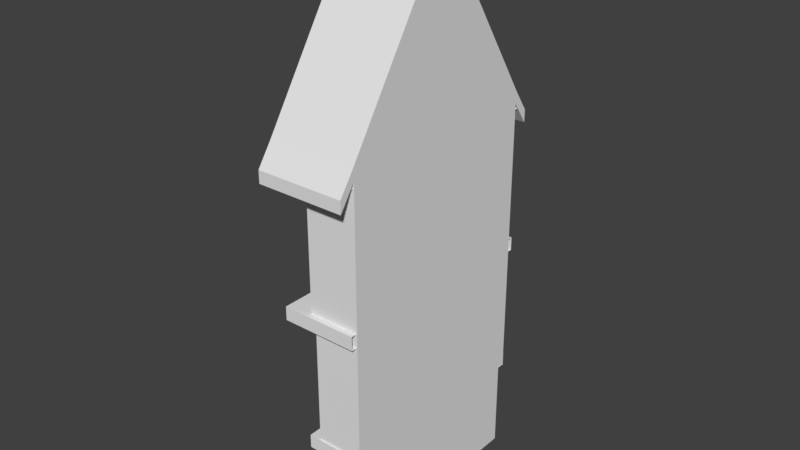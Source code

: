 # Source: House_test.blend  (saved by Blender 2.78.0; exported with 4.5.12 LTS)
import bpy
from mathutils import Matrix  # noqa: F401  (used for matrix-valued properties, if any)

bpy.ops.wm.read_factory_settings(use_empty=True)
scene = bpy.context.scene
scene.name = 'Scene'

# ---- collections
col_collection_1 = bpy.data.collections.new('Collection 1'); scene.collection.children.link(col_collection_1)

# ---- world
world_world = bpy.data.worlds.new('World'); scene.world = world_world
world_world.color = (0.05088, 0.05088, 0.05088)
world_world.use_sun_shadow = False
world_world.sun_shadow_jitter_overblur = 0.0
world_world.cycles.sampling_method = 'MANUAL'

# ---- meshes
me_cube_003 = bpy.data.meshes.new('Cube.003')
me_cube_003.from_pydata([(-1.0, -1.0, -1.303), (-0.4774, 1.053, -1.303), (-1.0, 1.053, -1.303), (-0.4774, -1.0, -1.303), (-1.0, 0.7686, -1.009), (-1.0, -0.7261, -1.009), (-1.0, -1.0, 1.336), (-1.0, 1.053, 1.336), (-0.4774, 1.053, 1.336), (-0.4774, -1.0, 1.336), (-1.0, 0.7686, 1.047), (-1.0, -0.7261, 1.047), (-0.4753, 0.7686, 1.047), (-0.4753, 0.7686, -1.009), (-0.4753, -0.7261, 1.047), (-0.4753, -0.7261, -1.009)], [], [(11, 6, 7, 10), (8, 7, 6, 9), (2, 1, 3, 0), (0, 5, 4, 2), (0, 6, 11, 5), (4, 5, 15, 13), (3, 9, 6, 0), (2, 7, 8, 1), (4, 10, 7, 2), (10, 4, 13, 12), (5, 11, 14, 15), (11, 10, 12, 14)])
me_cube_003.use_remesh_preserve_volume = False
me_cube_003.use_remesh_preserve_attributes = False
me_cube_003.use_mirror_vertex_groups = False
me_cube_003.update()
me_cube_001 = bpy.data.meshes.new('Cube.001')
me_cube_001.from_pydata([(-1.284, -0.8629, -1.536), (-1.284, -0.8629, 1.0), (-1.284, 0.9407, -1.536), (-1.284, 0.9407, 1.0), (9.477, -0.8629, -1.536), (9.477, -0.8629, 1.0), (9.477, 0.9407, -1.536), (9.477, 0.9407, 1.0)], [], [(0, 1, 3, 2), (2, 3, 7, 6), (4, 5, 1, 0), (2, 6, 4, 0), (7, 3, 1, 5)])
me_cube_001.use_remesh_preserve_volume = False
me_cube_001.use_remesh_preserve_attributes = False
me_cube_001.use_mirror_vertex_groups = False
me_cube_001.update()
me_cube = bpy.data.meshes.new('Cube')
me_cube.from_pydata([(-0.7573, -1.0, -1.0), (-1.0, -1.0, -1.0), (-1.0, 1.0, -1.0), (-0.7573, 1.0, 0.792), (-1.0, -1.0, 0.792), (-0.7573, 1.074, 0.792), (-0.7573, -1.074, 0.792), (-1.036, -1.074, 0.792), (-1.065, 1.074, 3.332), (-1.065, 1.074, 6.561), (-1.065, 1.074, 6.317), (-1.065, -1.074, 6.317), (-1.047, -0.75, 4.256), (-1.047, 0.75, 5.63), (-1.065, 1.788e-07, 9.65), (-0.7573, -1.074, 6.317), (-0.7573, 1.074, 6.317), (-1.036, -1.074, 3.332), (-1.047, 0.75, 4.256), (-0.7573, -5.066e-07, 9.65), (-1.036, 2.384e-07, 0.792), (-1.036, 1.937e-07, 3.332), (-1.065, 1.937e-07, 3.569), (-1.065, 1.937e-07, 6.317), (-1.047, 0.25, 4.256), (-1.0, 2.98e-07, -1.0), (-1.0, 2.384e-07, 0.792), (-1.065, 1.788e-07, 3.332), (-0.7573, -1.074, 6.561), (-1.065, -1.074, 6.561), (-0.7573, -5.96e-08, -1.0), (-0.7573, -4.948e-07, 9.895), (-1.0, 1.0, 0.792), (-0.7573, -3.576e-07, 0.792), (-1.047, -0.25, 4.256), (-0.7573, 1.0, -1.0), (-1.065, -1.074, 3.332), (-1.047, 0.25, 5.63), (-1.047, -0.25, 5.63), (-1.065, 0.25, 5.63), (-0.7573, -5.364e-07, 6.317), (-1.065, -0.25, 5.63), (-1.065, 0.75, 5.63), (-1.065, -0.75, 5.63), (-0.7573, -1.074, 3.332), (-1.065, -0.75, 4.256), (-1.065, 0.75, 4.256), (-1.065, -0.25, 4.256), (-0.7573, 1.074, 3.332), (-1.065, 0.25, 4.256), (-1.065, -1.074, 3.569), (-1.065, 1.074, 3.569), (-1.036, 0.25, 2.928), (-0.7573, -5.364e-07, 3.332), (-1.036, 1.074, 3.332), (-1.036, -0.25, 2.928), (-0.7573, 1.074, 6.561), (-1.065, 1.907e-07, 9.895), (-1.036, 0.75, 2.928), (-1.036, -0.75, 2.928), (-0.7573, -1.0, 0.792), (-1.036, -0.75, 1.734), (-1.036, 0.75, 1.734), (-1.036, -0.25, 1.734), (-1.036, 0.25, 1.734), (-1.036, 1.074, 0.792), (-1.047, -0.75, 5.63), (-1.018, 0.25, 1.734), (-1.018, 0.25, 2.928), (-1.018, -0.25, 1.734), (-1.018, -0.25, 2.928), (-1.018, 0.75, 1.734), (-1.018, 0.75, 2.928), (-1.018, -0.75, 1.734), (-1.018, -0.75, 2.928), (-0.7573, 1.229, 5.866), (-1.065, 1.229, 5.866), (-0.7573, 1.229, 6.11), (-0.7573, -1.229, 6.11), (-1.065, -1.229, 6.11), (-0.7573, -1.229, 5.866), (-1.065, -1.229, 5.866), (-1.065, 1.229, 6.11), (-1.287, 1.074, 6.317), (-1.287, 2.131e-07, 9.65), (-1.287, 1.074, 6.561), (-1.287, 2.25e-07, 9.895), (-1.287, -1.074, 6.317), (-1.287, -1.074, 6.561), (-1.287, -1.229, 6.11), (-1.287, -1.229, 5.866), (-1.287, 1.229, 5.866), (-1.287, 1.229, 6.11)], [], [(29, 28, 31, 57), (3, 35, 2, 32), (3, 32, 65, 5), (0, 60, 4, 1), (30, 33, 60, 0), (4, 60, 6, 7), (17, 44, 50), (48, 54, 51), (17, 50, 36), (51, 54, 8), (28, 29, 79, 78), (24, 37, 13, 18), (19, 16, 56, 31), (34, 12, 66, 38), (19, 15, 40), (26, 20, 65, 32), (3, 33, 30, 35), (52, 21, 54, 58), (39, 23, 10, 42), (21, 27, 8, 54), (27, 22, 51, 8), (33, 3, 48, 53), (51, 46, 42, 10), (41, 47, 34, 38), (10, 23, 14), (52, 55, 21), (39, 41, 23), (27, 36, 50, 22), (69, 73, 74, 70), (40, 16, 19), (67, 68, 72, 71), (23, 11, 14), (21, 17, 36, 27), (41, 43, 11, 23), (55, 59, 17, 21), (1, 25, 30, 0), (25, 26, 32, 2), (26, 4, 7, 20), (1, 4, 26, 25), (56, 9, 57, 31), (35, 30, 25, 2), (49, 47, 41, 39), (61, 59, 74, 73), (44, 53, 40, 15), (50, 44, 15, 11), (48, 51, 10, 16), (45, 50, 11, 43), (22, 50, 45, 47), (22, 47, 49), (22, 49, 46, 51), (14, 11, 87, 84), (53, 48, 16, 40), (65, 62, 58, 54), (60, 33, 53, 44), (15, 19, 31, 28), (64, 63, 55, 52), (64, 52, 68, 67), (29, 57, 86, 88), (61, 7, 17, 59), (6, 60, 44), (11, 81, 90, 87), (39, 42, 13, 37), (7, 6, 44, 17), (20, 7, 61, 63), (20, 63, 64), (20, 64, 62, 65), (5, 65, 54, 48), (3, 5, 48), (43, 41, 38, 66), (58, 62, 71, 72), (49, 39, 37, 24), (45, 43, 66, 12), (47, 45, 12, 34), (63, 61, 73, 69), (62, 64, 67, 71), (52, 58, 72, 68), (46, 49, 24, 18), (59, 55, 70, 74), (42, 46, 18, 13), (55, 63, 69, 70), (75, 76, 82, 77), (81, 80, 78, 79), (16, 10, 76, 75), (9, 82, 92, 85), (56, 16, 75, 77), (11, 15, 80, 81), (15, 28, 78, 80), (9, 56, 77, 82), (83, 84, 86, 85), (84, 87, 88, 86), (83, 85, 92, 91), (88, 87, 90, 89), (76, 10, 83, 91), (57, 9, 85, 86), (82, 76, 91, 92), (10, 14, 84, 83), (81, 79, 89, 90), (79, 29, 88, 89)])
me_cube.use_remesh_preserve_volume = False
me_cube.use_remesh_preserve_attributes = False
me_cube.use_mirror_vertex_groups = False
me_cube.update()
me_cube_002 = bpy.data.meshes.new('Cube.002')
me_cube_002.from_pydata([(-4.76, -0.8985, -1.536), (-4.76, -0.8985, 1.0), (-4.76, 0.9763, -1.536), (-4.76, 0.9763, 1.0), (9.477, -0.8985, -1.536), (9.477, -0.8985, 1.0), (9.477, 0.9763, -1.536), (9.477, 0.9763, 1.0)], [], [(0, 1, 3, 2), (2, 3, 7, 6), (4, 5, 1, 0), (2, 6, 4, 0), (7, 3, 1, 5)])
me_cube_002.use_remesh_preserve_volume = False
me_cube_002.use_remesh_preserve_attributes = False
me_cube_002.use_mirror_vertex_groups = False
me_cube_002.update()
me_cube_004 = bpy.data.meshes.new('Cube.004')
me_cube_004.from_pydata([(-1.0, -1.0, -1.303), (-0.4774, 1.053, -1.303), (-1.0, 1.053, -1.303), (-0.4774, -1.0, -1.303), (-1.0, 0.7686, -1.009), (-1.0, -0.7261, -1.009), (-1.0, -1.0, 1.336), (-1.0, 1.053, 1.336), (-0.4774, 1.053, 1.336), (-0.4774, -1.0, 1.336), (-1.0, 0.7686, 1.047), (-1.0, -0.7261, 1.047), (-0.4767, 0.7686, 1.047), (-0.4767, 0.7686, -1.009), (-0.4767, -0.7261, 1.047), (-0.4767, -0.7261, -1.009)], [], [(11, 6, 7, 10), (8, 7, 6, 9), (2, 1, 3, 0), (0, 5, 4, 2), (0, 6, 11, 5), (4, 5, 15, 13), (3, 9, 6, 0), (2, 7, 8, 1), (4, 10, 7, 2), (10, 4, 13, 12), (5, 11, 14, 15), (11, 10, 12, 14)])
me_cube_004.use_remesh_preserve_volume = False
me_cube_004.use_remesh_preserve_attributes = False
me_cube_004.use_mirror_vertex_groups = False
me_cube_004.update()
me_cube_005 = bpy.data.meshes.new('Cube.005')
me_cube_005.from_pydata([(-1.059, -0.8985, -1.536), (-1.059, -0.8704, 1.0), (-1.059, 0.9763, -1.536), (-1.059, 0.9482, 1.0), (9.477, -0.8985, -1.536), (9.477, -0.8704, 1.0), (9.477, 0.9763, -1.536), (9.477, 0.9482, 1.0)], [], [(0, 1, 3, 2), (2, 6, 4, 0), (7, 3, 1, 5)])
me_cube_005.use_remesh_preserve_volume = False
me_cube_005.use_remesh_preserve_attributes = False
me_cube_005.use_mirror_vertex_groups = False
me_cube_005.update()
me_cube_006 = bpy.data.meshes.new('Cube.006')
me_cube_006.from_pydata([(-1.0, -1.0, -1.303), (-0.4774, 1.053, -1.303), (-1.0, 1.053, -1.303), (-0.4774, -1.0, -1.303), (-1.0, 0.7686, -1.009), (-1.0, -0.7261, -1.009), (-1.0, -1.0, 1.336), (-1.0, 1.053, 1.336), (-0.4774, 1.053, 1.336), (-0.4774, -1.0, 1.336), (-1.0, 0.7686, 1.047), (-1.0, -0.7261, 1.047), (-0.4753, 0.7686, 1.047), (-0.4753, 0.7686, -1.009), (-0.4753, -0.7261, 1.047), (-0.4753, -0.7261, -1.009)], [], [(11, 6, 7, 10), (8, 7, 6, 9), (2, 1, 3, 0), (0, 5, 4, 2), (0, 6, 11, 5), (4, 5, 15, 13), (3, 9, 6, 0), (2, 7, 8, 1), (4, 10, 7, 2), (10, 4, 13, 12), (5, 11, 14, 15), (11, 10, 12, 14)])
me_cube_006.use_remesh_preserve_volume = False
me_cube_006.use_remesh_preserve_attributes = False
me_cube_006.use_mirror_vertex_groups = False
me_cube_006.update()
me_cube_007 = bpy.data.meshes.new('Cube.007')
me_cube_007.from_pydata([(-1.0, -1.0, -1.303), (-0.4774, 1.053, -1.303), (-1.0, 1.053, -1.303), (-0.4774, -1.0, -1.303), (-1.0, 0.7686, -1.009), (-1.0, -0.7261, -1.009), (-1.0, -1.0, 1.336), (-1.0, 1.053, 1.336), (-0.4774, 1.053, 1.336), (-0.4774, -1.0, 1.336), (-1.0, 0.7686, 1.047), (-1.0, -0.7261, 1.047), (-0.4767, 0.7686, 1.047), (-0.4767, 0.7686, -1.009), (-0.4767, -0.7261, 1.047), (-0.4767, -0.7261, -1.009)], [], [(11, 6, 7, 10), (8, 7, 6, 9), (2, 1, 3, 0), (0, 5, 4, 2), (0, 6, 11, 5), (4, 5, 15, 13), (3, 9, 6, 0), (2, 7, 8, 1), (4, 10, 7, 2), (10, 4, 13, 12), (5, 11, 14, 15), (11, 10, 12, 14)])
me_cube_007.use_remesh_preserve_volume = False
me_cube_007.use_remesh_preserve_attributes = False
me_cube_007.use_mirror_vertex_groups = False
me_cube_007.update()

# ---- objects
ob_window_balk_1 = bpy.data.objects.new('Window Balk 1', me_cube_003)
ob_balk_1 = bpy.data.objects.new('Balk 1', me_cube_001)
ob_house = bpy.data.objects.new('House', me_cube)
ob_balk_2 = bpy.data.objects.new('Balk 2', me_cube_002)
ob_window_balk_2 = bpy.data.objects.new('Window Balk 2', me_cube_004)
ob_balk_3 = bpy.data.objects.new('Balk 3', me_cube_005)
ob_window_balk_1_001 = bpy.data.objects.new('Window Balk 1.001', me_cube_006)
ob_window_balk_2_001 = bpy.data.objects.new('Window Balk 2.001', me_cube_007)

# ---- transforms, parenting, visibility, modifiers, constraints
ob_window_balk_1.location = (-4.542, 1.475, 7.393)
ob_window_balk_1.scale = (0.9844, 0.9844, 0.9844)
ob_window_balk_1.lineart.crease_threshold = 0.0
ob_balk_1.location = (-5.305, -0.1411, 1.349)
ob_balk_1.scale = (0.158, 3.618, 0.158)
ob_balk_1.lineart.crease_threshold = 0.0
ob_house.location = (0.0, 0.0, 0.0)
ob_house.scale = (5.0, 3.0, 1.5)
ob_house.lock_rotations_4d = False
ob_house.empty_display_type = 'ARROWS'
ob_house.lineart.crease_threshold = 0.0
ob_balk_2.location = (-5.305, -0.1411, 5.209)
ob_balk_2.scale = (0.158, 3.618, 0.158)
ob_balk_2.lineart.crease_threshold = 0.0
ob_window_balk_2.location = (-4.542, -1.531, 7.393)
ob_window_balk_2.scale = (0.9844, 0.9844, 0.9844)
ob_window_balk_2.lineart.crease_threshold = 0.0
ob_balk_3.location = (-5.305, -0.1411, 9.529)
ob_balk_3.scale = (0.158, 3.618, 0.158)
ob_balk_3.lineart.crease_threshold = 0.0
ob_window_balk_1_001.location = (-4.335, 1.475, 3.506)
ob_window_balk_1_001.scale = (0.9844, 0.9844, 0.8093)
ob_window_balk_1_001.lineart.crease_threshold = 0.0
ob_window_balk_2_001.location = (-4.335, -1.531, 3.506)
ob_window_balk_2_001.scale = (0.9844, 0.9844, 0.8093)
ob_window_balk_2_001.lineart.crease_threshold = 0.0

# ---- collection membership
col_collection_1.objects.link(ob_window_balk_1)
col_collection_1.objects.link(ob_balk_1)
col_collection_1.objects.link(ob_house)
col_collection_1.objects.link(ob_balk_2)
col_collection_1.objects.link(ob_window_balk_2)
col_collection_1.objects.link(ob_balk_3)
col_collection_1.objects.link(ob_window_balk_1_001)
col_collection_1.objects.link(ob_window_balk_2_001)

# ---- scene / render settings (as saved in the file)
scene.frame_start = 1; scene.frame_end = 250; scene.frame_set(1)
scene.render.engine = 'BLENDER_EEVEE_NEXT'
scene.render.resolution_percentage = 50
scene.render.dither_intensity = 0.0
scene.cycles.use_denoising = False
scene.cycles.samples = 128
scene.cycles.sampling_pattern = 'TABULATED_SOBOL'
scene.cycles.light_sampling_threshold = 0.0
scene.cycles.use_adaptive_sampling = False
scene.cycles.use_light_tree = False
scene.cycles.blur_glossy = 0.0
scene.cycles.sample_clamp_indirect = 0.0
scene.view_settings.view_transform = 'Standard'
bpy.context.view_layer.update()

# ---- added for rendering (the .blend has no active camera and no usable light): camera, sun
cam_auto = bpy.data.cameras.new('AutoCamera')
cam_auto.lens = 50.0
cam_auto.sensor_width = 36.0
cam_auto.clip_end = 1000.0
ob_auto_camera = bpy.data.objects.new('AutoCamera', cam_auto)
scene.collection.objects.link(ob_auto_camera)
ob_auto_camera.location = (11.6565, -20.1208, 20.0849)
ob_auto_camera.rotation_euler = (1.09748, -7.21219e-08, 0.694738)
scene.camera = ob_auto_camera
light_auto_sun = bpy.data.lights.new('AutoSun', 'SUN')
light_auto_sun.energy = 3.0
light_auto_sun.angle = 0.0523599
ob_auto_sun = bpy.data.objects.new('AutoSun', light_auto_sun)
scene.collection.objects.link(ob_auto_sun)
ob_auto_sun.rotation_euler = (0.872665, 0.174533, 0.523599)
bpy.context.view_layer.update()
